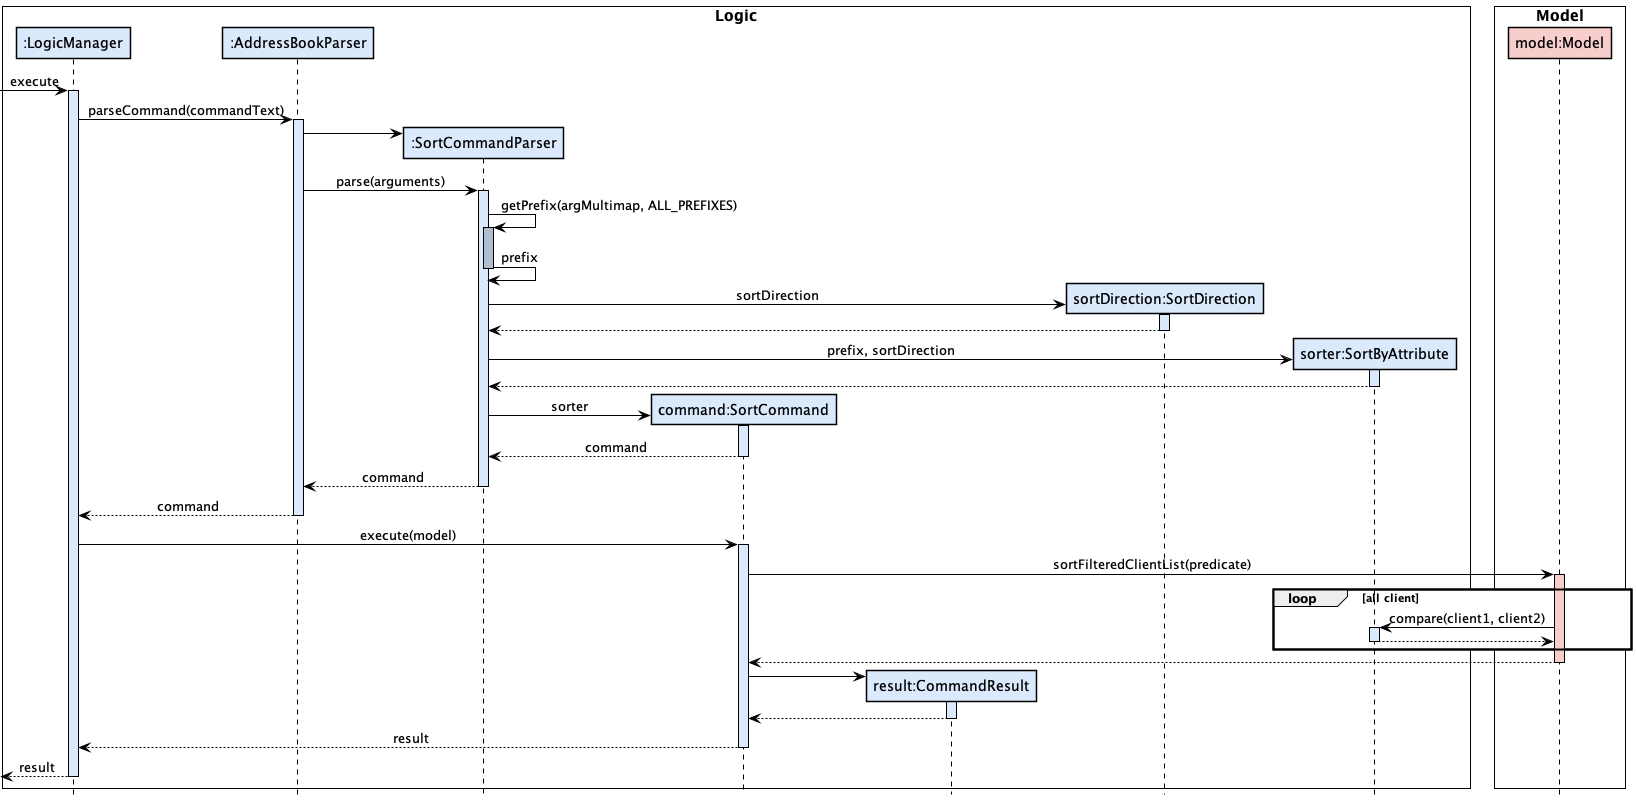

The diagram above was rendered by PlantUML. Its source (embedded in the PNG):
@startuml
!include ../style.puml

box "Logic" #FFFFFF
Participant ":LogicManager" as logic LOGIC_COLOR
Participant ":AddressBookParser" as abp LOGIC_COLOR
Participant ":SortCommandParser" as scp LOGIC_COLOR
Participant "command:SortCommand" as sc LOGIC_COLOR
Participant "result:CommandResult" as cr LOGIC_COLOR
Participant "sortDirection:SortDirection" as sd LOGIC_COLOR
Participant "sorter:SortByAttribute" as sba LOGIC_COLOR
end box
box "Model" #FFFFFF
Participant "model:Model" as model MODEL_COLOR
end box

skinparam sequenceBoxBorderColor #black

[-> logic : execute
activate logic LOGIC_COLOR
logic -> abp ++ LOGIC_COLOR: parseCommand(commandText)

create scp
abp -> scp
abp -> scp ++ LOGIC_COLOR: parse(arguments)
scp -> scp ++ LOGIC_COLOR_T1: getPrefix(argMultimap, ALL_PREFIXES)
scp -> scp -- LOGIC_COLOR: prefix
create sd LOGIC_COLOR
scp -> sd ++ LOGIC_COLOR: sortDirection
sd --> scp --:
create sba
scp -> sba ++ LOGIC_COLOR: prefix, sortDirection
sba --> scp --:
create sc
scp -> sc ++ LOGIC_COLOR: sorter
sc --> scp --: command
scp --> abp --: command
abp --> logic --: command
logic -> sc ++ LOGIC_COLOR: execute(model)
sc -> model ++ MODEL_COLOR: sortFilteredClientList(predicate)
loop all client
    model -> sba ++ LOGIC_COLOR: compare(client1, client2)
    sba --> model --
end
model --> sc --:
create cr
sc -> cr ++ LOGIC_COLOR:
cr --> sc --:
sc --> logic --: result
logic -->[ --: result



@enduml